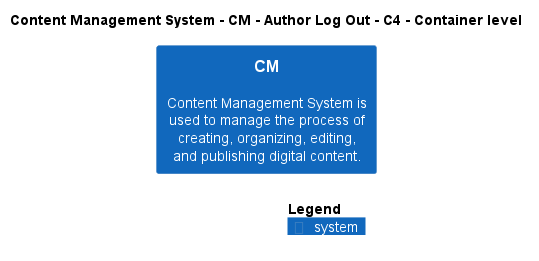

The diagram above was rendered by PlantUML. Its source (embedded in the PNG):
@startuml
!include ..\..\..\..\..\.c4s\C4_Container.puml

AddElementTag("c4interflow:lifecycle:new", $bgColor=green, $fontColor=#ffffff, $borderColor=green, $shadowing="False")
AddElementTag("c4interflow:lifecycle:changed", $bgColor=orange, $fontColor=#ffffff, $borderColor=orange, $shadowing="False")
AddElementTag("c4interflow:lifecycle:removed", $bgColor=red, $fontColor=#ffffff, $borderColor=red, $shadowing="False")

AddRelTag("c4interflow:lifecycle:new", $textColor=green, $lineColor=green)
AddRelTag("c4interflow:lifecycle:changed", $textColor=orange, $lineColor=orange)
AddRelTag("c4interflow:lifecycle:removed", $textColor=red, $lineColor=red)

SHOW_PERSON_PORTRAIT()
LAYOUT_TOP_DOWN()

skinparam linetype polyline

title Content Management System - CM - Author Log Out - C4 - Container level

System(ContentManagementSystem.SoftwareSystems.CM, "CM", "Content Management System is used to manage the process of creating, organizing, editing, and publishing digital content.")



SHOW_LEGEND()
@enduml